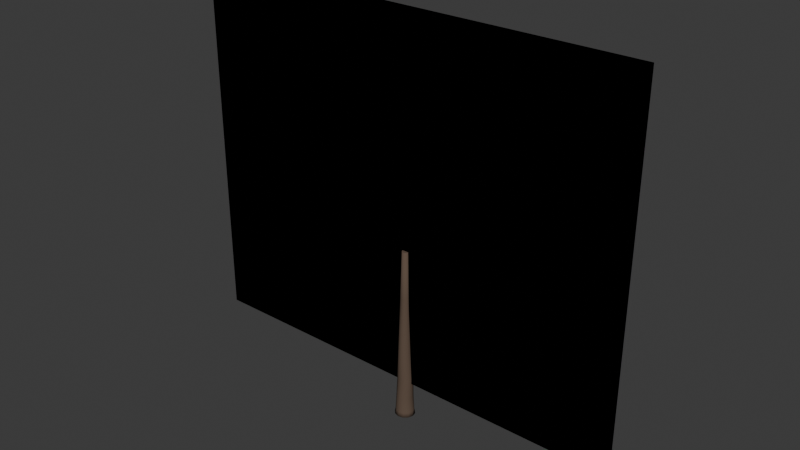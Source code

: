 # Source: tree_medium_broad_clustered_canopy_lod2_impostor.blend  (saved by Blender 5.1.30; exported with 4.5.12 LTS)
import bpy
from mathutils import Matrix  # noqa: F401  (used for matrix-valued properties, if any)

bpy.ops.wm.read_factory_settings(use_empty=True)
scene = bpy.context.scene
scene.name = 'Scene'

# ---- collections
col_collection = bpy.data.collections.new('Collection'); scene.collection.children.link(col_collection)

# ---- images (referenced by path relative to the original .blend; pixels are not part of the script)
import os
ASSET_DIR = os.environ.get("B2B_ASSET_DIR", "")  # directory of the original .blend (textures are referenced by path, not embedded)
HERE = os.path.dirname(os.path.abspath(__file__))  # packed textures are extracted next to this script under _unpacked/

def load_image(name, relpath, width, height, colorspace="sRGB"):
    """Load a texture the original file referenced (path relative to the .blend, or extracted next to this script)."""
    p = next((c for c in (os.path.join(HERE, relpath), os.path.join(ASSET_DIR, relpath)) if relpath and os.path.exists(c)), "")
    if p:
        img = bpy.data.images.load(p, check_existing=True)
        img.name = name
    else:  # same state as the original file: an image datablock whose file is absent (Cycles renders it pink)
        img = bpy.data.images.new(name, width, height)
        img.source = "FILE"
        img.filepath = "//" + (relpath or name)
    img.colorspace_settings.name = colorspace
    return img
img_tree_broad_canopy_unlit_8view_v1_png = load_image('tree_broad_canopy_unlit_8view_v1.png', 'tree_broad_canopy_unlit_8view_v1.png', 1024, 1024, 'sRGB')

# ---- materials (node trees are filled in below, after node groups)
mat_m_broad_treehlod2 = bpy.data.materials.new('M_broad_TreeHLOD2')
mat_m_trunk_warmdark = bpy.data.materials.new('M_Trunk_WarmDark')
mat_m_trunk_warmdark.diffuse_color = (0.115, 0.08, 0.058, 1.0)

# ---- material node trees
mat_m_broad_treehlod2.use_nodes = True; mat_m_broad_treehlod2.node_tree.nodes.clear()
_N = mat_m_broad_treehlod2.node_tree.nodes; _L = mat_m_broad_treehlod2.node_tree.links
n0 = _N.new('ShaderNodeOutputMaterial'); n0.name = '材质输出'; n0.location = (0, 0)
n1 = _N.new('ShaderNodeBsdfPrincipled'); n1.name = '原理化 BSDF'; n1.location = (0, 0)
n1.inputs[2].default_value = 0.9
n1.inputs[13].default_value = 0.15
n2 = _N.new('ShaderNodeTexImage'); n2.name = '图像纹理'; n2.location = (0, 0)
n2.image = img_tree_broad_canopy_unlit_8view_v1_png
_L.new(n2.outputs[0], n1.inputs[0])
_L.new(n2.outputs[1], n1.inputs[4])
_L.new(n1.outputs[0], n0.inputs[0])
n0.is_active_output = True
mat_m_trunk_warmdark.use_nodes = True; mat_m_trunk_warmdark.node_tree.nodes.clear()
_N = mat_m_trunk_warmdark.node_tree.nodes; _L = mat_m_trunk_warmdark.node_tree.links
n0 = _N.new('ShaderNodeOutputMaterial'); n0.name = '材质输出'; n0.location = (0, 0)
n1 = _N.new('ShaderNodeBsdfPrincipled'); n1.name = '原理化 BSDF'; n1.location = (0, 0)
n1.inputs[0].default_value = (0.115, 0.08, 0.058, 1.0)
n1.inputs[2].default_value = 0.95
n1.inputs[13].default_value = 0.16
_L.new(n1.outputs[0], n0.inputs[0])
n0.is_active_output = True

# ---- world
world_world = bpy.data.worlds.new('World'); scene.world = world_world
world_world.use_nodes = True; world_world.node_tree.nodes.clear()
_N = world_world.node_tree.nodes; _L = world_world.node_tree.links
n0 = _N.new('ShaderNodeOutputWorld'); n0.name = 'World Output'; n0.location = (200, 100)
n1 = _N.new('ShaderNodeBackground'); n1.name = 'Background'; n1.location = (-200, 100)
n1.inputs[0].default_value = (0.05088, 0.05088, 0.05088, 1.0)
_L.new(n1.outputs[0], n0.inputs[0])
n0.is_active_output = True
world_world.color = (0.05088, 0.05088, 0.05088)
world_world.sun_shadow_jitter_overblur = 0.0

# ---- meshes
me_treehlod2_impostormesh = bpy.data.meshes.new('TreeHLOD2_ImpostorMesh')
me_treehlod2_impostormesh.from_pydata([(-8.502, 0.0, 1.303), (8.045, 0.0, 1.303), (8.045, 0.0, 14.56), (-8.502, 0.0, 14.56), (-8.502, 0.0, 1.303), (8.045, 0.0, 1.303), (8.045, 0.0, 14.56), (-8.502, 0.0, 14.56)], [], [(0, 1, 2, 3), (7, 6, 5, 4)])
_uv = me_treehlod2_impostormesh.uv_layers.new(name='UVMap')
_uv.uv.foreach_set('vector', [0.0, 0.0, 1.0, 0.0, 1.0, 1.0, 0.0, 1.0, 0.0, 1.0, 1.0, 1.0, 1.0, 0.0, 0.0, 0.0])
_uv.active_render = True
_uv = me_treehlod2_impostormesh.uv_layers.new(name='UVMap.001')
_uv.uv.foreach_set('vector', [0.0, 0.0, 0.0, 0.0, 0.0, 0.0, 0.0, 0.0, 0.0, 0.0, 0.0, 0.0, 0.0, 0.0, 0.0, 0.0])
_ca = me_treehlod2_impostormesh.color_attributes.new('foliage_data', 'FLOAT_COLOR', 'POINT')
_ca.data.foreach_set('color', [0.3, 0.5, 0.0, 1.0, 0.58, 0.5, 0.0, 1.0, 1.0, 0.5, 0.0, 1.0, 0.76, 0.5, 0.0, 1.0, 0.3, 0.5, 1.0, 1.0, 0.58, 0.5, 1.0, 1.0, 1.0, 0.5, 1.0, 1.0, 0.76, 0.5, 1.0, 1.0])
me_treehlod2_impostormesh.materials.append(mat_m_broad_treehlod2)
me_treehlod2_impostormesh.update()
me_camphor_trunk_stylizedmesh = bpy.data.meshes.new('Camphor_Trunk_StylizedMesh')
me_camphor_trunk_stylizedmesh.from_pydata([(0.3645, -0.02502, 0.0), (0.3285, 0.1552, 0.0), (0.2045, 0.2939, 0.0), (0.02577, 0.3538, 0.0), (-0.1599, 0.3189, 0.0), (-0.3027, 0.1986, 0.0), (-0.3645, 0.02502, 0.0), (-0.3285, -0.1552, 0.0), (-0.2045, -0.2939, 0.0), (-0.02577, -0.3538, 0.0), (0.1599, -0.3189, 0.0), (0.3027, -0.1986, 0.0), (0.3343, 0.0112, 0.16), (0.2833, 0.168, 0.16), (0.1562, 0.2797, 0.16), (-0.01299, 0.3164, 0.16), (-0.1789, 0.2681, 0.16), (-0.2971, 0.148, 0.16), (-0.3358, -0.01195, 0.16), (-0.2848, -0.1688, 0.16), (-0.1577, -0.2805, 0.16), (0.0115, -0.3171, 0.16), (0.1774, -0.2689, 0.16), (0.2956, -0.1487, 0.16), (0.295, 0.01972, 0.72), (0.2459, 0.168, 0.72), (0.1304, 0.2715, 0.72), (-0.02078, 0.3026, 0.72), (-0.167, 0.2528, 0.72), (-0.2691, 0.1356, 0.72), (-0.2997, -0.01765, 0.72), (-0.2506, -0.1659, 0.72), (-0.1351, -0.2694, 0.72), (0.01607, -0.3005, 0.72), (0.1623, -0.2507, 0.72), (0.2644, -0.1335, 0.72), (0.285, 0.05101, 1.48), (0.2221, 0.1766, 1.48), (0.1029, 0.255, 1.48), (-0.04079, 0.265, 1.48), (-0.1704, 0.204, 1.48), (-0.2511, 0.08832, 1.48), (-0.2614, -0.05099, 1.48), (-0.1985, -0.1766, 1.48), (-0.07927, -0.2549, 1.48), (0.0644, -0.2649, 1.48), (0.194, -0.2039, 1.48), (0.2747, -0.0883, 1.48), (0.236, 0.01613, 2.42), (0.1907, 0.1335, 2.42), (0.09598, 0.211, 2.42), (-0.02265, 0.2281, 2.42), (-0.1334, 0.1801, 2.42), (-0.2067, 0.07981, 2.42), (-0.2228, -0.04582, 2.42), (-0.1775, -0.1631, 2.42), (-0.08278, -0.2407, 2.42), (0.03584, -0.2578, 2.42), (0.1466, -0.2098, 2.42), (0.2199, -0.1095, 2.42), (0.1896, 0.02585, 3.46), (0.1522, 0.1236, 3.46), (0.07107, 0.1895, 3.46), (-0.03213, 0.2059, 3.46), (-0.1297, 0.1685, 3.46), (-0.1955, 0.08719, 3.46), (-0.2119, -0.01614, 3.46), (-0.1746, -0.1138, 3.46), (-0.09339, -0.1797, 3.46), (0.009808, -0.1962, 3.46), (0.1074, -0.1588, 3.46), (0.1732, -0.07748, 3.46), (0.1409, 0.04368, 4.62), (0.09827, 0.1145, 4.62), (0.02563, 0.1546, 4.62), (-0.05751, 0.1534, 4.62), (-0.1289, 0.111, 4.62), (-0.1693, 0.03895, 4.62), (-0.1681, -0.04353, 4.62), (-0.1254, -0.1143, 4.62), (-0.05274, -0.1545, 4.62), (0.0304, -0.1532, 4.62), (0.1018, -0.1109, 4.62), (0.1422, -0.0388, 4.62), (0.1185, 0.02131, 6.4), (0.0915, 0.07521, 6.4), (0.03998, 0.109, 6.4), (-0.02225, 0.1135, 6.4), (-0.07851, 0.08764, 6.4), (-0.1137, 0.0383, 6.4), (-0.1185, -0.02131, 6.4), (-0.0915, -0.07521, 6.4), (-0.03998, -0.109, 6.4), (0.02225, -0.1135, 6.4), (0.07851, -0.08764, 6.4), (0.1137, -0.0383, 6.4)], [], [(0, 1, 13, 12), (1, 2, 14, 13), (2, 3, 15, 14), (3, 4, 16, 15), (4, 5, 17, 16), (5, 6, 18, 17), (6, 7, 19, 18), (7, 8, 20, 19), (8, 9, 21, 20), (9, 10, 22, 21), (10, 11, 23, 22), (11, 0, 12, 23), (12, 13, 25, 24), (13, 14, 26, 25), (14, 15, 27, 26), (15, 16, 28, 27), (16, 17, 29, 28), (17, 18, 30, 29), (18, 19, 31, 30), (19, 20, 32, 31), (20, 21, 33, 32), (21, 22, 34, 33), (22, 23, 35, 34), (23, 12, 24, 35), (24, 25, 37, 36), (25, 26, 38, 37), (26, 27, 39, 38), (27, 28, 40, 39), (28, 29, 41, 40), (29, 30, 42, 41), (30, 31, 43, 42), (31, 32, 44, 43), (32, 33, 45, 44), (33, 34, 46, 45), (34, 35, 47, 46), (35, 24, 36, 47), (36, 37, 49, 48), (37, 38, 50, 49), (38, 39, 51, 50), (39, 40, 52, 51), (40, 41, 53, 52), (41, 42, 54, 53), (42, 43, 55, 54), (43, 44, 56, 55), (44, 45, 57, 56), (45, 46, 58, 57), (46, 47, 59, 58), (47, 36, 48, 59), (48, 49, 61, 60), (49, 50, 62, 61), (50, 51, 63, 62), (51, 52, 64, 63), (52, 53, 65, 64), (53, 54, 66, 65), (54, 55, 67, 66), (55, 56, 68, 67), (56, 57, 69, 68), (57, 58, 70, 69), (58, 59, 71, 70), (59, 48, 60, 71), (60, 61, 73, 72), (61, 62, 74, 73), (62, 63, 75, 74), (63, 64, 76, 75), (64, 65, 77, 76), (65, 66, 78, 77), (66, 67, 79, 78), (67, 68, 80, 79), (68, 69, 81, 80), (69, 70, 82, 81), (70, 71, 83, 82), (71, 60, 72, 83), (72, 73, 85, 84), (73, 74, 86, 85), (74, 75, 87, 86), (75, 76, 88, 87), (76, 77, 89, 88), (77, 78, 90, 89), (78, 79, 91, 90), (79, 80, 92, 91), (80, 81, 93, 92), (81, 82, 94, 93), (82, 83, 95, 94), (83, 72, 84, 95), (11, 10, 9, 8, 7, 6, 5, 4, 3, 2, 1, 0), (84, 85, 86, 87, 88, 89, 90, 91, 92, 93, 94, 95)])
me_camphor_trunk_stylizedmesh.polygons.foreach_set('use_smooth', [1, 1, 1, 1, 1, 1, 1, 1, 1, 1, 1, 1, 1, 1, 1, 1, 1, 1, 1, 1, 1, 1, 1, 1, 1, 1, 1, 1, 1, 1, 1, 1, 1, 1, 1, 1, 1, 1, 1, 1, 1, 1, 1, 1, 1, 1, 1, 1, 1, 1, 1, 1, 1, 1, 1, 1, 1, 1, 1, 1, 1, 1, 1, 1, 1, 1, 1, 1, 1, 1, 1, 1, 1, 1, 1, 1, 1, 1, 1, 1, 1, 1, 1, 1, 0, 0])
_uv = me_camphor_trunk_stylizedmesh.uv_layers.new(name='UVMap')
_uv.uv.foreach_set('vector', [0.0, 0.0, 0.08333, 0.0, 0.08333, 0.08, 0.0, 0.08, 0.08333, 0.0, 0.1667, 0.0, 0.1667, 0.08, 0.08333, 0.08, 0.1667, 0.0, 0.25, 0.0, 0.25, 0.08, 0.1667, 0.08, 0.25, 0.0, 0.3333, 0.0, 0.3333, 0.08, 0.25, 0.08, 0.3333, 0.0, 0.4167, 0.0, 0.4167, 0.08, 0.3333, 0.08, 0.4167, 0.0, 0.5, 0.0, 0.5, 0.08, 0.4167, 0.08, 0.5, 0.0, 0.5833, 0.0, 0.5833, 0.08, 0.5, 0.08, 0.5833, 0.0, 0.6667, 0.0, 0.6667, 0.08, 0.5833, 0.08, 0.6667, 0.0, 0.75, 0.0, 0.75, 0.08, 0.6667, 0.08, 0.75, 0.0, 0.8333, 0.0, 0.8333, 0.08, 0.75, 0.08, 0.8333, 0.0, 0.9167, 0.0, 0.9167, 0.08, 0.8333, 0.08, 0.9167, 0.0, 0.0, 0.0, 0.0, 0.08, 0.9167, 0.08, 0.0, 0.08, 0.08333, 0.08, 0.08333, 0.36, 0.0, 0.36, 0.08333, 0.08, 0.1667, 0.08, 0.1667, 0.36, 0.08333, 0.36, 0.1667, 0.08, 0.25, 0.08, 0.25, 0.36, 0.1667, 0.36, 0.25, 0.08, 0.3333, 0.08, 0.3333, 0.36, 0.25, 0.36, 0.3333, 0.08, 0.4167, 0.08, 0.4167, 0.36, 0.3333, 0.36, 0.4167, 0.08, 0.5, 0.08, 0.5, 0.36, 0.4167, 0.36, 0.5, 0.08, 0.5833, 0.08, 0.5833, 0.36, 0.5, 0.36, 0.5833, 0.08, 0.6667, 0.08, 0.6667, 0.36, 0.5833, 0.36, 0.6667, 0.08, 0.75, 0.08, 0.75, 0.36, 0.6667, 0.36, 0.75, 0.08, 0.8333, 0.08, 0.8333, 0.36, 0.75, 0.36, 0.8333, 0.08, 0.9167, 0.08, 0.9167, 0.36, 0.8333, 0.36, 0.9167, 0.08, 0.0, 0.08, 0.0, 0.36, 0.9167, 0.36, 0.0, 0.36, 0.08333, 0.36, 0.08333, 0.74, 0.0, 0.74, 0.08333, 0.36, 0.1667, 0.36, 0.1667, 0.74, 0.08333, 0.74, 0.1667, 0.36, 0.25, 0.36, 0.25, 0.74, 0.1667, 0.74, 0.25, 0.36, 0.3333, 0.36, 0.3333, 0.74, 0.25, 0.74, 0.3333, 0.36, 0.4167, 0.36, 0.4167, 0.74, 0.3333, 0.74, 0.4167, 0.36, 0.5, 0.36, 0.5, 0.74, 0.4167, 0.74, 0.5, 0.36, 0.5833, 0.36, 0.5833, 0.74, 0.5, 0.74, 0.5833, 0.36, 0.6667, 0.36, 0.6667, 0.74, 0.5833, 0.74, 0.6667, 0.36, 0.75, 0.36, 0.75, 0.74, 0.6667, 0.74, 0.75, 0.36, 0.8333, 0.36, 0.8333, 0.74, 0.75, 0.74, 0.8333, 0.36, 0.9167, 0.36, 0.9167, 0.74, 0.8333, 0.74, 0.9167, 0.36, 0.0, 0.36, 0.0, 0.74, 0.9167, 0.74, 0.0, 0.74, 0.08333, 0.74, 0.08333, 1.21, 0.0, 1.21, 0.08333, 0.74, 0.1667, 0.74, 0.1667, 1.21, 0.08333, 1.21, 0.1667, 0.74, 0.25, 0.74, 0.25, 1.21, 0.1667, 1.21, 0.25, 0.74, 0.3333, 0.74, 0.3333, 1.21, 0.25, 1.21, 0.3333, 0.74, 0.4167, 0.74, 0.4167, 1.21, 0.3333, 1.21, 0.4167, 0.74, 0.5, 0.74, 0.5, 1.21, 0.4167, 1.21, 0.5, 0.74, 0.5833, 0.74, 0.5833, 1.21, 0.5, 1.21, 0.5833, 0.74, 0.6667, 0.74, 0.6667, 1.21, 0.5833, 1.21, 0.6667, 0.74, 0.75, 0.74, 0.75, 1.21, 0.6667, 1.21, 0.75, 0.74, 0.8333, 0.74, 0.8333, 1.21, 0.75, 1.21, 0.8333, 0.74, 0.9167, 0.74, 0.9167, 1.21, 0.8333, 1.21, 0.9167, 0.74, 0.0, 0.74, 0.0, 1.21, 0.9167, 1.21, 0.0, 1.21, 0.08333, 1.21, 0.08333, 1.73, 0.0, 1.73, 0.08333, 1.21, 0.1667, 1.21, 0.1667, 1.73, 0.08333, 1.73, 0.1667, 1.21, 0.25, 1.21, 0.25, 1.73, 0.1667, 1.73, 0.25, 1.21, 0.3333, 1.21, 0.3333, 1.73, 0.25, 1.73, 0.3333, 1.21, 0.4167, 1.21, 0.4167, 1.73, 0.3333, 1.73, 0.4167, 1.21, 0.5, 1.21, 0.5, 1.73, 0.4167, 1.73, 0.5, 1.21, 0.5833, 1.21, 0.5833, 1.73, 0.5, 1.73, 0.5833, 1.21, 0.6667, 1.21, 0.6667, 1.73, 0.5833, 1.73, 0.6667, 1.21, 0.75, 1.21, 0.75, 1.73, 0.6667, 1.73, 0.75, 1.21, 0.8333, 1.21, 0.8333, 1.73, 0.75, 1.73, 0.8333, 1.21, 0.9167, 1.21, 0.9167, 1.73, 0.8333, 1.73, 0.9167, 1.21, 0.0, 1.21, 0.0, 1.73, 0.9167, 1.73, 0.0, 1.73, 0.08333, 1.73, 0.08333, 2.31, 0.0, 2.31, 0.08333, 1.73, 0.1667, 1.73, 0.1667, 2.31, 0.08333, 2.31, 0.1667, 1.73, 0.25, 1.73, 0.25, 2.31, 0.1667, 2.31, 0.25, 1.73, 0.3333, 1.73, 0.3333, 2.31, 0.25, 2.31, 0.3333, 1.73, 0.4167, 1.73, 0.4167, 2.31, 0.3333, 2.31, 0.4167, 1.73, 0.5, 1.73, 0.5, 2.31, 0.4167, 2.31, 0.5, 1.73, 0.5833, 1.73, 0.5833, 2.31, 0.5, 2.31, 0.5833, 1.73, 0.6667, 1.73, 0.6667, 2.31, 0.5833, 2.31, 0.6667, 1.73, 0.75, 1.73, 0.75, 2.31, 0.6667, 2.31, 0.75, 1.73, 0.8333, 1.73, 0.8333, 2.31, 0.75, 2.31, 0.8333, 1.73, 0.9167, 1.73, 0.9167, 2.31, 0.8333, 2.31, 0.9167, 1.73, 0.0, 1.73, 0.0, 2.31, 0.9167, 2.31, 0.0, 2.31, 0.08333, 2.31, 0.08333, 3.2, 0.0, 3.2, 0.08333, 2.31, 0.1667, 2.31, 0.1667, 3.2, 0.08333, 3.2, 0.1667, 2.31, 0.25, 2.31, 0.25, 3.2, 0.1667, 3.2, 0.25, 2.31, 0.3333, 2.31, 0.3333, 3.2, 0.25, 3.2, 0.3333, 2.31, 0.4167, 2.31, 0.4167, 3.2, 0.3333, 3.2, 0.4167, 2.31, 0.5, 2.31, 0.5, 3.2, 0.4167, 3.2, 0.5, 2.31, 0.5833, 2.31, 0.5833, 3.2, 0.5, 3.2, 0.5833, 2.31, 0.6667, 2.31, 0.6667, 3.2, 0.5833, 3.2, 0.6667, 2.31, 0.75, 2.31, 0.75, 3.2, 0.6667, 3.2, 0.75, 2.31, 0.8333, 2.31, 0.8333, 3.2, 0.75, 3.2, 0.8333, 2.31, 0.9167, 2.31, 0.9167, 3.2, 0.8333, 3.2, 0.9167, 2.31, 0.0, 2.31, 0.0, 3.2, 0.9167, 3.2, 0.9167, 0.0, 0.8333, 0.0, 0.75, 0.0, 0.6667, 0.0, 0.5833, 0.0, 0.5, 0.0, 0.4167, 0.0, 0.3333, 0.0, 0.25, 0.0, 0.1667, 0.0, 0.08333, 0.0, 0.0, 0.0, 0.0, 3.2, 0.08333, 3.2, 0.1667, 3.2, 0.25, 3.2, 0.3333, 3.2, 0.4167, 3.2, 0.5, 3.2, 0.5833, 3.2, 0.6667, 3.2, 0.75, 3.2, 0.8333, 3.2, 0.9167, 3.2])
me_camphor_trunk_stylizedmesh.materials.append(mat_m_trunk_warmdark)
me_camphor_trunk_stylizedmesh.update()

# ---- objects
ob_treehlod2_impostor = bpy.data.objects.new('TreeHLOD2_Impostor', me_treehlod2_impostormesh)
ob_camphor_trunk_stylized = bpy.data.objects.new('Camphor_Trunk_Stylized', me_camphor_trunk_stylizedmesh)

# ---- transforms, parenting, visibility, modifiers, constraints
ob_treehlod2_impostor.location = (0.0, 0.0, 0.0)
ob_camphor_trunk_stylized.location = (0.0, 0.0, 0.0)

# ---- collection membership
scene.collection.objects.link(ob_treehlod2_impostor)
col_collection.objects.link(ob_camphor_trunk_stylized)

# ---- scene / render settings (as saved in the file)
scene.frame_start = 1; scene.frame_end = 250; scene.frame_set(1)
scene.render.engine = 'BLENDER_EEVEE_NEXT'
scene.render.bake_bias = 0.0
scene.render.bake_samples = 0
scene.cycles.sampling_pattern = 'TABULATED_SOBOL'
scene.eevee.use_volume_custom_range = False
bpy.context.view_layer.update()

# ---- added for rendering (the .blend has no active camera and no usable light): camera, sun
cam_auto = bpy.data.cameras.new('AutoCamera')
cam_auto.lens = 50.0
cam_auto.sensor_width = 36.0
cam_auto.clip_end = 1000.0
ob_auto_camera = bpy.data.objects.new('AutoCamera', cam_auto)
scene.collection.objects.link(ob_auto_camera)
ob_auto_camera.location = (20.1777, -24.4873, 23.6073)
ob_auto_camera.rotation_euler = (1.09748, -7.21219e-08, 0.694738)
scene.camera = ob_auto_camera
light_auto_sun = bpy.data.lights.new('AutoSun', 'SUN')
light_auto_sun.energy = 3.0
light_auto_sun.angle = 0.0523599
ob_auto_sun = bpy.data.objects.new('AutoSun', light_auto_sun)
scene.collection.objects.link(ob_auto_sun)
ob_auto_sun.rotation_euler = (0.872665, 0.174533, 0.523599)
bpy.context.view_layer.update()
